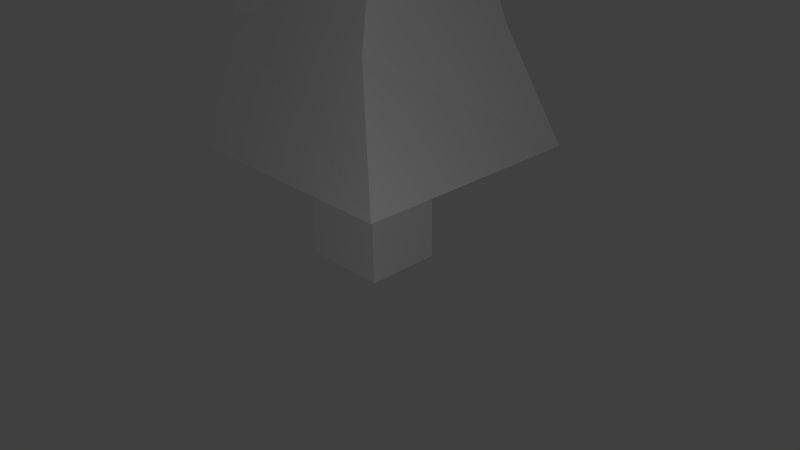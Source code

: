 # Source: tree_less3.blend  (saved by Blender 2.71.0; exported with 4.5.12 LTS)
import bpy
from mathutils import Matrix  # noqa: F401  (used for matrix-valued properties, if any)

bpy.ops.wm.read_factory_settings(use_empty=True)
scene = bpy.context.scene
scene.name = 'Scene'

# ---- collections
col_collection_1 = bpy.data.collections.new('Collection 1'); scene.collection.children.link(col_collection_1)

# ---- materials (node trees are filled in below, after node groups)
mat_material = bpy.data.materials.new('Material')
mat_material.alpha_threshold = 0.0
mat_material.use_transparent_shadow = False
mat_material.roughness = 0.5
mat_material.line_color = (0.0, 0.0, 0.0, 1.0)

# ---- material node trees

# ---- world
world_world = bpy.data.worlds.new('World'); scene.world = world_world
world_world.color = (0.05088, 0.05088, 0.05088)
world_world.use_sun_shadow = False
world_world.sun_shadow_jitter_overblur = 0.0
world_world.cycles.sampling_method = 'MANUAL'
world_world.cycles.sample_map_resolution = 256

# ---- cameras
cam_camera = bpy.data.cameras.new('Camera')
cam_camera.clip_end = 100.0
cam_camera.lens = 35.0
cam_camera.sensor_width = 32.0
cam_camera.sensor_height = 18.0
cam_camera.ortho_scale = 7.314
cam_camera.dof.focus_distance = 0.0
cam_camera.dof.aperture_fstop = 128.0

# ---- lights
light_lamp = bpy.data.lights.new('Lamp', 'POINT')
light_lamp.transmission_factor = 0.0
light_lamp.cutoff_distance = 30.0
light_lamp.energy = 100.0
light_lamp.shadow_buffer_clip_start = 1.001
light_lamp.shadow_soft_size = 0.1
light_lamp.shadow_maximum_resolution = 0.006
light_lamp.use_absolute_resolution = True
light_lamp.cycles.use_multiple_importance_sampling = False

# ---- meshes
me_cube = bpy.data.meshes.new('Cube')
me_cube.from_pydata([(0.5604, 0.4957, -1.0), (0.5604, -0.4957, -1.0), (-0.5604, -0.4957, -1.0), (-0.5604, 0.4957, -1.0), (0.5604, 0.4957, 1.0), (0.5604, -0.4957, 1.0), (-0.5604, -0.4957, 1.0), (-0.5604, 0.4957, 1.0), (1.686, 1.491, 0.5455), (1.686, -1.491, 0.5455), (-1.686, -1.491, 0.5455), (-1.686, 1.491, 0.5455), (1.133, -1.068, 2.015), (-1.198, -1.006, 2.009), (1.198, 1.006, 2.009), (-1.133, 1.068, 2.015), (0.9731, -0.7914, 2.914), (-0.9119, -0.8777, 2.913), (0.9119, 0.8777, 2.913), (-0.9731, 0.7914, 2.914), (-8.941e-08, -1.49e-07, 4.513)], [], [(8, 4, 7, 11), (0, 4, 5, 1), (1, 5, 6, 2), (2, 6, 7, 3), (4, 0, 3, 7), (13, 10, 9, 12), (5, 4, 8, 9), (11, 7, 6, 10), (6, 5, 9, 10), (14, 8, 11, 15), (3, 0, 1, 2), (12, 9, 8, 14), (15, 11, 10, 13), (14, 15, 19, 18), (12, 14, 18, 16), (15, 13, 17, 19), (13, 12, 16, 17), (16, 18, 20), (19, 17, 20), (17, 16, 20), (18, 19, 20)])
_uv = me_cube.uv_layers.new(name='UVMap')
_uv.uv.foreach_set('vector', [0.355, 0.5658, 0.3384, 0.5477, 0.3387, 0.5309, 0.355, 0.5125, 0.6288, 0.02063, 0.6288, 0.364, 0.5148, 0.364, 0.5148, 0.02063, 0.5148, 0.02063, 0.5148, 0.364, 0.3859, 0.364, 0.3859, 0.02063, 0.8717, 0.02063, 0.8717, 0.364, 0.7577, 0.364, 0.7577, 0.02063, 0.6288, 0.364, 0.6288, 0.02063, 0.7577, 0.02063, 0.7577, 0.364, 0.1592, 0.6583, 0.1394, 0.6357, 0.199, 0.6357, 0.1752, 0.6546, 0.3235, 0.5473, 0.3384, 0.5477, 0.355, 0.5658, 0.3072, 0.5657, 0.355, 0.5125, 0.3387, 0.5309, 0.3238, 0.5305, 0.3072, 0.5124, 0.3238, 0.5305, 0.3235, 0.5473, 0.3072, 0.5657, 0.3072, 0.5124, 0.1794, 0.6689, 0.1991, 0.6915, 0.1395, 0.6915, 0.1634, 0.6726, 0.289, 0.7387, 0.289, 0.6653, 0.3325, 0.6653, 0.3325, 0.7387, 0.1752, 0.6546, 0.199, 0.6357, 0.1991, 0.6915, 0.1794, 0.6689, 0.1634, 0.6726, 0.1395, 0.6915, 0.1394, 0.6357, 0.1592, 0.6583, 0.1908, 0.7382, 0.1402, 0.7382, 0.1573, 0.7196, 0.1708, 0.7224, 0.1899, 0.6916, 0.1908, 0.7382, 0.1708, 0.7224, 0.1729, 0.7102, 0.1402, 0.7382, 0.1394, 0.6916, 0.1594, 0.7074, 0.1573, 0.7196, 0.1394, 0.6916, 0.1899, 0.6916, 0.1729, 0.7102, 0.1594, 0.7074, 0.2427, 0.6357, 0.2427, 0.6757, 0.2209, 0.6557, 0.1992, 0.6757, 0.1992, 0.6357, 0.2209, 0.6557, 0.1992, 0.6357, 0.2427, 0.6357, 0.2209, 0.6557, 0.2427, 0.6757, 0.1992, 0.6757, 0.2209, 0.6557])
me_cube.materials.append(mat_material)
me_cube.use_remesh_preserve_volume = False
me_cube.use_remesh_preserve_attributes = False
me_cube.use_mirror_vertex_groups = False
me_cube.update()

# ---- objects
ob_cube = bpy.data.objects.new('Cube', me_cube)
ob_lamp = bpy.data.objects.new('Lamp', light_lamp)
ob_camera = bpy.data.objects.new('Camera', cam_camera)

# ---- transforms, parenting, visibility, modifiers, constraints
ob_cube.location = (0.0, 0.0, 0.998)
ob_cube.lock_rotations_4d = False
ob_cube.empty_display_type = 'ARROWS'
ob_cube.lineart.crease_threshold = 0.0
ob_lamp.location = (6.065, -3.892, 2.46)
ob_lamp.rotation_euler = (0.6503, 0.05522, 1.866)
ob_lamp.lock_rotations_4d = False
ob_lamp.empty_display_type = 'ARROWS'
ob_lamp.color = (0.0, 0.0, 0.0, 0.0)
ob_lamp.lineart.crease_threshold = 0.0
ob_camera.location = (7.481, -6.508, 5.344)
ob_camera.rotation_euler = (1.109, 0.01082, 0.8149)
ob_camera.lock_rotations_4d = False
ob_camera.empty_display_type = 'ARROWS'
ob_camera.color = (0.0, 0.0, 0.0, 0.0)
ob_camera.display_type = 'WIRE'
ob_camera.lineart.crease_threshold = 0.0

# ---- collection membership
col_collection_1.objects.link(ob_cube)
col_collection_1.objects.link(ob_lamp)
col_collection_1.objects.link(ob_camera)

# ---- scene / render settings (as saved in the file)
scene.camera = ob_camera
scene.frame_start = 1; scene.frame_end = 250; scene.frame_set(1)
scene.render.engine = 'BLENDER_EEVEE_NEXT'
scene.render.resolution_percentage = 50
scene.render.dither_intensity = 0.0
scene.cycles.use_denoising = False
scene.cycles.samples = 10
scene.cycles.sampling_pattern = 'TABULATED_SOBOL'
scene.cycles.light_sampling_threshold = 0.0
scene.cycles.use_adaptive_sampling = False
scene.cycles.use_light_tree = False
scene.cycles.blur_glossy = 0.0
scene.cycles.volume_bounces = 1
scene.cycles.pixel_filter_type = 'GAUSSIAN'
scene.cycles.sample_clamp_indirect = 0.0
scene.view_settings.view_transform = 'Standard'
bpy.context.view_layer.update()
